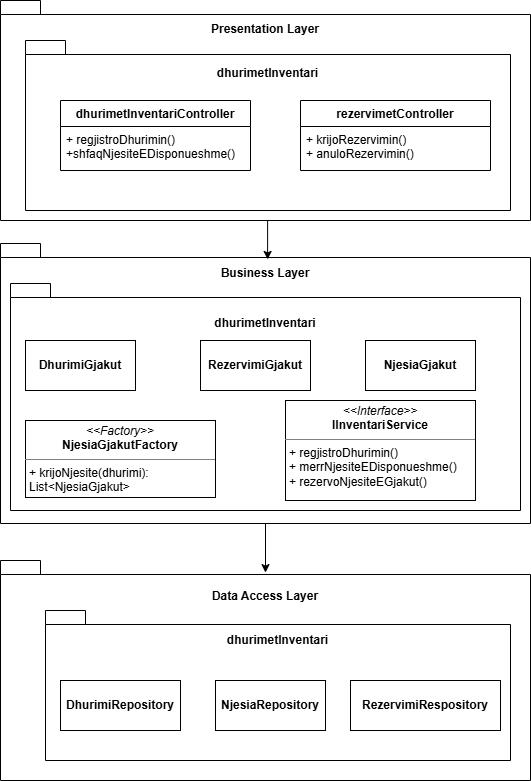

The diagram above was exported from draw.io. Its source (the exported page's mxGraphModel, read from the mxfile embedded in the PNG):
<mxGraphModel dx="665" dy="618" grid="1" gridSize="10" guides="1" tooltips="1" connect="1" arrows="1" fold="1" page="1" pageScale="1" pageWidth="850" pageHeight="1100" math="0" shadow="0">
  <root>
    <mxCell id="0" />
    <mxCell id="1" parent="0" />
    <mxCell id="CBMRvqWW4K5fDnNt1y5S-36" style="edgeStyle=orthogonalEdgeStyle;rounded=0;orthogonalLoop=1;jettySize=auto;html=1;entryX=0.5;entryY=0.055;entryDx=0;entryDy=0;entryPerimeter=0;" parent="1" source="CBMRvqWW4K5fDnNt1y5S-4" target="CBMRvqWW4K5fDnNt1y5S-20" edge="1">
      <mxGeometry relative="1" as="geometry" />
    </mxCell>
    <mxCell id="CBMRvqWW4K5fDnNt1y5S-4" value="Business Layer&lt;div&gt;&lt;br&gt;&lt;/div&gt;&lt;div&gt;&lt;br&gt;&lt;/div&gt;&lt;div&gt;&lt;br&gt;&lt;/div&gt;&lt;div&gt;&lt;br&gt;&lt;/div&gt;&lt;div&gt;&lt;br&gt;&lt;div&gt;&lt;br&gt;&lt;/div&gt;&lt;div&gt;&lt;br&gt;&lt;/div&gt;&lt;div&gt;&lt;br&gt;&lt;/div&gt;&lt;div&gt;&lt;br&gt;&lt;/div&gt;&lt;div&gt;&lt;br&gt;&lt;/div&gt;&lt;div&gt;&lt;br&gt;&lt;/div&gt;&lt;div&gt;&lt;br&gt;&lt;/div&gt;&lt;div&gt;&lt;br&gt;&lt;/div&gt;&lt;div&gt;&lt;br&gt;&lt;/div&gt;&lt;div&gt;&lt;br&gt;&lt;/div&gt;&lt;div&gt;&lt;br&gt;&lt;/div&gt;&lt;/div&gt;" style="shape=folder;fontStyle=1;spacingTop=10;tabWidth=40;tabHeight=14;tabPosition=left;html=1;whiteSpace=wrap;" parent="1" vertex="1">
      <mxGeometry x="140" y="423" width="530" height="280" as="geometry" />
    </mxCell>
    <mxCell id="CBMRvqWW4K5fDnNt1y5S-5" value="Presentation Layer&lt;div&gt;&lt;br&gt;&lt;/div&gt;&lt;div&gt;&lt;br&gt;&lt;/div&gt;&lt;div&gt;&lt;br&gt;&lt;/div&gt;&lt;div&gt;&lt;br&gt;&lt;/div&gt;&lt;div&gt;&lt;br&gt;&lt;/div&gt;&lt;div&gt;&lt;br&gt;&lt;/div&gt;&lt;div&gt;&lt;br&gt;&lt;/div&gt;&lt;div&gt;&lt;br&gt;&lt;/div&gt;&lt;div&gt;&lt;br&gt;&lt;/div&gt;&lt;div&gt;&lt;br&gt;&lt;/div&gt;&lt;div&gt;&lt;br&gt;&lt;/div&gt;&lt;div&gt;&lt;br&gt;&lt;/div&gt;" style="shape=folder;fontStyle=1;spacingTop=10;tabWidth=40;tabHeight=14;tabPosition=left;html=1;whiteSpace=wrap;" parent="1" vertex="1">
      <mxGeometry x="140" y="180" width="530" height="220" as="geometry" />
    </mxCell>
    <mxCell id="CBMRvqWW4K5fDnNt1y5S-7" value="dhurimetInventari&lt;div&gt;&lt;br&gt;&lt;/div&gt;&lt;div&gt;&lt;br&gt;&lt;/div&gt;&lt;div&gt;&lt;br&gt;&lt;/div&gt;&lt;div&gt;&lt;br&gt;&lt;/div&gt;&lt;div&gt;&lt;br&gt;&lt;/div&gt;&lt;div&gt;&lt;br&gt;&lt;/div&gt;&lt;div&gt;&lt;br&gt;&lt;/div&gt;&lt;div&gt;&lt;br&gt;&lt;/div&gt;" style="shape=folder;fontStyle=1;spacingTop=10;tabWidth=40;tabHeight=14;tabPosition=left;html=1;whiteSpace=wrap;" parent="1" vertex="1">
      <mxGeometry x="165" y="220" width="485" height="170" as="geometry" />
    </mxCell>
    <mxCell id="CBMRvqWW4K5fDnNt1y5S-12" value="dhurimetInventariController" style="swimlane;fontStyle=1;align=center;verticalAlign=top;childLayout=stackLayout;horizontal=1;startSize=26;horizontalStack=0;resizeParent=1;resizeParentMax=0;resizeLast=0;collapsible=1;marginBottom=0;whiteSpace=wrap;html=1;" parent="1" vertex="1">
      <mxGeometry x="200" y="280" width="190" height="70" as="geometry" />
    </mxCell>
    <mxCell id="CBMRvqWW4K5fDnNt1y5S-13" value="+ regjistroDhurimin()&lt;div&gt;+shfaqNjesiteEDisponueshme()&lt;/div&gt;" style="text;strokeColor=none;fillColor=none;align=left;verticalAlign=top;spacingLeft=4;spacingRight=4;overflow=hidden;rotatable=0;points=[[0,0.5],[1,0.5]];portConstraint=eastwest;whiteSpace=wrap;html=1;" parent="CBMRvqWW4K5fDnNt1y5S-12" vertex="1">
      <mxGeometry y="26" width="190" height="44" as="geometry" />
    </mxCell>
    <mxCell id="CBMRvqWW4K5fDnNt1y5S-16" value="rezervimetController" style="swimlane;fontStyle=1;align=center;verticalAlign=top;childLayout=stackLayout;horizontal=1;startSize=26;horizontalStack=0;resizeParent=1;resizeParentMax=0;resizeLast=0;collapsible=1;marginBottom=0;whiteSpace=wrap;html=1;" parent="1" vertex="1">
      <mxGeometry x="440" y="280" width="190" height="70" as="geometry" />
    </mxCell>
    <mxCell id="CBMRvqWW4K5fDnNt1y5S-17" value="+ krijoRezervimin()&lt;div&gt;&lt;span style=&quot;background-color: transparent; color: light-dark(rgb(0, 0, 0), rgb(255, 255, 255));&quot;&gt;+ anuloRezervimin()&lt;/span&gt;&lt;/div&gt;" style="text;strokeColor=none;fillColor=none;align=left;verticalAlign=top;spacingLeft=4;spacingRight=4;overflow=hidden;rotatable=0;points=[[0,0.5],[1,0.5]];portConstraint=eastwest;whiteSpace=wrap;html=1;" parent="CBMRvqWW4K5fDnNt1y5S-16" vertex="1">
      <mxGeometry y="26" width="190" height="44" as="geometry" />
    </mxCell>
    <mxCell id="CBMRvqWW4K5fDnNt1y5S-19" value="dhurimetInventari&lt;div&gt;&lt;br&gt;&lt;/div&gt;&lt;div&gt;&lt;br&gt;&lt;/div&gt;&lt;div&gt;&lt;br&gt;&lt;/div&gt;&lt;div&gt;&lt;br&gt;&lt;/div&gt;&lt;div&gt;&lt;br&gt;&lt;/div&gt;&lt;div&gt;&lt;br&gt;&lt;/div&gt;&lt;div&gt;&lt;div&gt;&lt;br&gt;&lt;/div&gt;&lt;div&gt;&lt;br&gt;&lt;/div&gt;&lt;div&gt;&lt;br&gt;&lt;/div&gt;&lt;div&gt;&lt;br&gt;&lt;/div&gt;&lt;div&gt;&lt;br&gt;&lt;/div&gt;&lt;/div&gt;" style="shape=folder;fontStyle=1;spacingTop=10;tabWidth=40;tabHeight=14;tabPosition=left;html=1;whiteSpace=wrap;" parent="1" vertex="1">
      <mxGeometry x="150" y="463" width="510" height="227" as="geometry" />
    </mxCell>
    <mxCell id="CBMRvqWW4K5fDnNt1y5S-20" value="Data Access Layer&lt;div&gt;&lt;br&gt;&lt;/div&gt;&lt;div&gt;&lt;br&gt;&lt;/div&gt;&lt;div&gt;&lt;br&gt;&lt;/div&gt;&lt;div&gt;&lt;br&gt;&lt;/div&gt;&lt;div&gt;&lt;br&gt;&lt;/div&gt;&lt;div&gt;&lt;br&gt;&lt;/div&gt;&lt;div&gt;&lt;br&gt;&lt;/div&gt;&lt;div&gt;&lt;br&gt;&lt;/div&gt;&lt;div&gt;&lt;br&gt;&lt;/div&gt;&lt;div&gt;&lt;br&gt;&lt;/div&gt;&lt;div&gt;&lt;br&gt;&lt;/div&gt;" style="shape=folder;fontStyle=1;spacingTop=10;tabWidth=40;tabHeight=14;tabPosition=left;html=1;whiteSpace=wrap;" parent="1" vertex="1">
      <mxGeometry x="140" y="740" width="530" height="220" as="geometry" />
    </mxCell>
    <mxCell id="CBMRvqWW4K5fDnNt1y5S-21" value="dhurimetInventari&lt;div&gt;&lt;br&gt;&lt;/div&gt;&lt;div&gt;&lt;br&gt;&lt;div&gt;&lt;br&gt;&lt;/div&gt;&lt;div&gt;&lt;br&gt;&lt;/div&gt;&lt;div&gt;&lt;br&gt;&lt;/div&gt;&lt;div&gt;&lt;br&gt;&lt;/div&gt;&lt;div&gt;&lt;br&gt;&lt;/div&gt;&lt;/div&gt;" style="shape=folder;fontStyle=1;spacingTop=10;tabWidth=40;tabHeight=14;tabPosition=left;html=1;whiteSpace=wrap;" parent="1" vertex="1">
      <mxGeometry x="185" y="790" width="465" height="150" as="geometry" />
    </mxCell>
    <mxCell id="CBMRvqWW4K5fDnNt1y5S-22" value="&lt;p style=&quot;margin:0px;margin-top:4px;text-align:center;&quot;&gt;&lt;i&gt;&amp;lt;&amp;lt;Interface&amp;gt;&amp;gt;&lt;/i&gt;&lt;br&gt;&lt;b&gt;IInventariService&lt;/b&gt;&lt;/p&gt;&lt;hr size=&quot;1&quot; style=&quot;border-style:solid;&quot;&gt;&lt;p style=&quot;margin:0px;margin-left:4px;&quot;&gt;+ regjistroDhurimin()&lt;/p&gt;&lt;p style=&quot;margin:0px;margin-left:4px;&quot;&gt;+ merrNjesiteEDisponueshme()&lt;/p&gt;&lt;p style=&quot;margin:0px;margin-left:4px;&quot;&gt;+ rezervoNjesiteEGjakut()&lt;/p&gt;" style="verticalAlign=top;align=left;overflow=fill;html=1;whiteSpace=wrap;" parent="1" vertex="1">
      <mxGeometry x="425" y="580" width="190" height="100" as="geometry" />
    </mxCell>
    <mxCell id="CBMRvqWW4K5fDnNt1y5S-27" value="&lt;b&gt;DhurimiGjakut&lt;/b&gt;" style="html=1;whiteSpace=wrap;" parent="1" vertex="1">
      <mxGeometry x="165" y="520" width="110" height="50" as="geometry" />
    </mxCell>
    <mxCell id="CBMRvqWW4K5fDnNt1y5S-28" value="&lt;b&gt;RezervimiGjakut&lt;/b&gt;" style="html=1;whiteSpace=wrap;" parent="1" vertex="1">
      <mxGeometry x="340" y="520" width="110" height="50" as="geometry" />
    </mxCell>
    <mxCell id="CBMRvqWW4K5fDnNt1y5S-29" value="&lt;b&gt;NjesiaGjakut&lt;/b&gt;" style="html=1;whiteSpace=wrap;" parent="1" vertex="1">
      <mxGeometry x="505" y="520" width="110" height="50" as="geometry" />
    </mxCell>
    <mxCell id="CBMRvqWW4K5fDnNt1y5S-30" value="&lt;b&gt;DhurimiRepository&lt;/b&gt;" style="html=1;whiteSpace=wrap;" parent="1" vertex="1">
      <mxGeometry x="200" y="860" width="120" height="50" as="geometry" />
    </mxCell>
    <mxCell id="CBMRvqWW4K5fDnNt1y5S-31" value="&lt;b&gt;NjesiaRepository&lt;/b&gt;" style="html=1;whiteSpace=wrap;" parent="1" vertex="1">
      <mxGeometry x="355" y="860" width="110" height="50" as="geometry" />
    </mxCell>
    <mxCell id="CBMRvqWW4K5fDnNt1y5S-32" value="&lt;b&gt;RezervimiRespository&lt;/b&gt;" style="html=1;whiteSpace=wrap;" parent="1" vertex="1">
      <mxGeometry x="490" y="860" width="150" height="50" as="geometry" />
    </mxCell>
    <mxCell id="CBMRvqWW4K5fDnNt1y5S-37" style="edgeStyle=orthogonalEdgeStyle;rounded=0;orthogonalLoop=1;jettySize=auto;html=1;exitX=0.5;exitY=1;exitDx=0;exitDy=0;exitPerimeter=0;entryX=0.504;entryY=0.057;entryDx=0;entryDy=0;entryPerimeter=0;" parent="1" source="CBMRvqWW4K5fDnNt1y5S-5" target="CBMRvqWW4K5fDnNt1y5S-4" edge="1">
      <mxGeometry relative="1" as="geometry" />
    </mxCell>
    <mxCell id="nGRvyxvmphiB4ofS5Bt3-1" value="&lt;p style=&quot;margin:0px;margin-top:4px;text-align:center;&quot;&gt;&lt;i&gt;&amp;lt;&amp;lt;Factory&amp;gt;&amp;gt;&lt;/i&gt;&lt;br&gt;&lt;b&gt;NjesiaGjakutFactory&lt;/b&gt;&lt;/p&gt;&lt;hr size=&quot;1&quot; style=&quot;border-style:solid;&quot;&gt;&lt;p style=&quot;margin:0px;margin-left:4px;&quot;&gt;+ krijoNjesite(dhurimi): List&amp;lt;NjesiaGjakut&amp;gt;&lt;br&gt;&lt;/p&gt;" style="verticalAlign=top;align=left;overflow=fill;html=1;whiteSpace=wrap;" vertex="1" parent="1">
      <mxGeometry x="165" y="600" width="190" height="77" as="geometry" />
    </mxCell>
  </root>
</mxGraphModel>